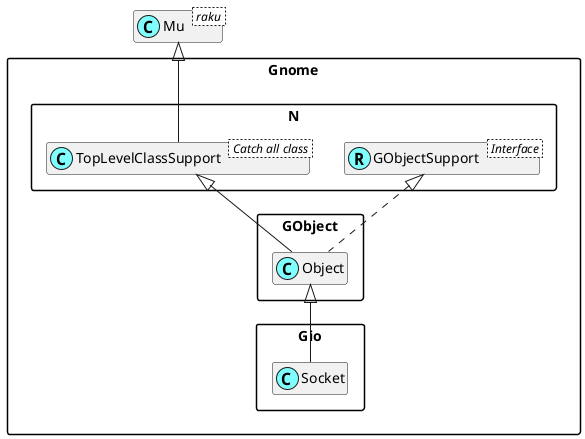

The diagram above was rendered by PlantUML. Its source (embedded in the PNG):
@startuml
'scale 0.8

skinparam packageStyle rectangle
skinparam stereotypeCBackgroundColor #80ffff
set namespaceSeparator ::
hide members

class Mu < raku >

class Gnome::N::TopLevelClassSupport < Catch all class >
Mu <|-- Gnome::N::TopLevelClassSupport

Interface Gnome::N::GObjectSupport < Interface >
class Gnome::N::GObjectSupport <<(R,#80ffff)>>
Gnome::GObject::Object <|-- Gnome::Gio::Socket
Gnome::N::TopLevelClassSupport <|-- Gnome::GObject::Object
Gnome::N::GObjectSupport <|. Gnome::GObject::Object

@enduml